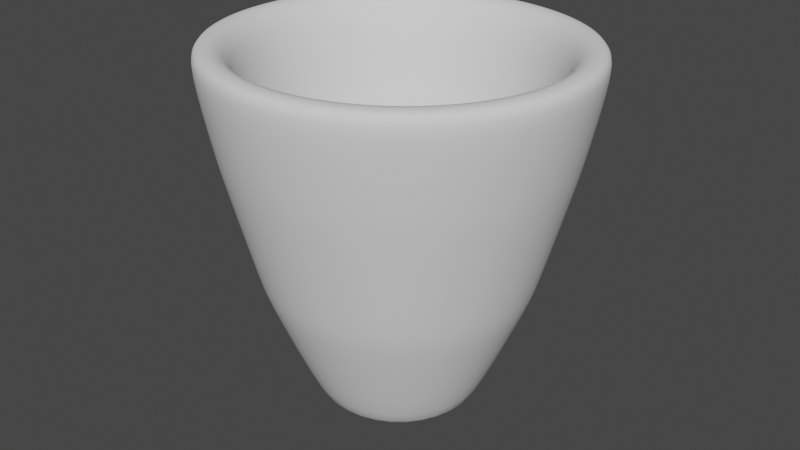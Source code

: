 # Source: m_mortier.blend  (saved by Blender 3.0.42; exported with 4.5.12 LTS)
import bpy
from mathutils import Matrix  # noqa: F401  (used for matrix-valued properties, if any)

bpy.ops.wm.read_factory_settings(use_empty=True)
scene = bpy.context.scene
scene.name = 'Scene'

# ---- world
world_world = bpy.data.worlds.new('World'); scene.world = world_world
world_world.use_nodes = True; world_world.node_tree.nodes.clear()
_N = world_world.node_tree.nodes; _L = world_world.node_tree.links
n0 = _N.new('ShaderNodeOutputWorld'); n0.name = 'World Output'; n0.location = (300, 300)
n1 = _N.new('ShaderNodeBackground'); n1.name = 'Background'; n1.location = (10, 300)
n1.inputs[0].default_value = (0.05088, 0.05088, 0.05088, 1.0)
_L.new(n1.outputs[0], n0.inputs[0])
n0.is_active_output = True
world_world.color = (0.05088, 0.05088, 0.05088)
world_world.use_sun_shadow = False
world_world.sun_shadow_jitter_overblur = 0.0

# ---- meshes
me_cylinder = bpy.data.meshes.new('Cylinder')
me_cylinder.from_pydata([(-2.974e-08, 1.896, -2.085), (0.37, 1.86, -2.085), (0.7257, 1.752, -2.085), (1.054, 1.577, -2.085), (1.341, 1.341, -2.085), (1.577, 1.054, -2.085), (1.752, 0.7257, -2.085), (1.86, 0.37, -2.085), (1.896, 1.321e-08, -2.085), (1.86, -0.37, -2.085), (1.752, -0.7257, -2.085), (1.577, -1.054, -2.085), (1.341, -1.341, -2.085), (1.054, -1.577, -2.085), (0.7257, -1.752, -2.085), (0.37, -1.86, -2.085), (-2.765e-08, -1.896, -2.085), (-0.37, -1.86, -2.085), (-0.7257, -1.752, -2.085), (-1.054, -1.577, -2.085), (-1.341, -1.341, -2.085), (-1.577, -1.054, -2.085), (-1.752, -0.7257, -2.085), (-1.86, -0.37, -2.085), (-1.896, 1.321e-08, -2.085), (-1.86, 0.37, -2.085), (-1.752, 0.7257, -2.085), (-1.577, 1.054, -2.085), (-1.341, 1.341, -2.085), (-1.054, 1.577, -2.085), (-0.7257, 1.752, -2.085), (-0.37, 1.86, -2.085), (-1.215e-07, 1.783, -0.6557), (0.3478, 1.749, -0.6557), (0.6823, 1.647, -0.6557), (0.9905, 1.482, -0.6557), (1.261, 1.261, -0.6557), (1.482, 0.9905, -0.6557), (1.647, 0.6823, -0.6557), (1.749, 0.3478, -0.6557), (1.783, 2.627e-09, -0.6557), (1.749, -0.3478, -0.6557), (1.647, -0.6823, -0.6557), (1.482, -0.9905, -0.6557), (1.261, -1.261, -0.6557), (0.9905, -1.482, -0.6557), (0.6823, -1.647, -0.6557), (0.3478, -1.749, -0.6557), (-1.196e-07, -1.783, -0.6557), (-0.3478, -1.749, -0.6557), (-0.6823, -1.647, -0.6557), (-0.9905, -1.482, -0.6557), (-1.261, -1.261, -0.6557), (-1.482, -0.9905, -0.6557), (-1.647, -0.6823, -0.6557), (-1.749, -0.3478, -0.6557), (-1.783, 2.627e-09, -0.6557), (-1.749, 0.3478, -0.6557), (-1.647, 0.6823, -0.6557), (-1.482, 0.9905, -0.6557), (-1.261, 1.261, -0.6557), (-0.9905, 1.482, -0.6557), (-0.6823, 1.647, -0.6557), (-0.3478, 1.749, -0.6557), (-1.57e-07, 1.48, 1.046), (0.2888, 1.452, 1.046), (0.5664, 1.367, 1.046), (0.8223, 1.231, 1.046), (1.047, 1.047, 1.046), (1.231, 0.8223, 1.046), (1.367, 0.5664, 1.046), (1.452, 0.2888, 1.046), (1.48, -1.922e-08, 1.046), (1.452, -0.2888, 1.046), (1.367, -0.5664, 1.046), (1.231, -0.8223, 1.046), (1.047, -1.047, 1.046), (0.8223, -1.231, 1.046), (0.5664, -1.367, 1.046), (0.2888, -1.452, 1.046), (-1.553e-07, -1.48, 1.046), (-0.2888, -1.452, 1.046), (-0.5664, -1.367, 1.046), (-0.8223, -1.231, 1.046), (-1.047, -1.047, 1.046), (-1.231, -0.8223, 1.046), (-1.367, -0.5664, 1.046), (-1.452, -0.2888, 1.046), (-1.48, -1.922e-08, 1.046), (-1.452, 0.2888, 1.046), (-1.367, 0.5664, 1.046), (-1.231, 0.8223, 1.046), (-1.047, 1.047, 1.046), (-0.8223, 1.231, 1.046), (-0.5664, 1.367, 1.046), (-0.2888, 1.452, 1.046), (-5.173e-08, 0.8788, 2.653), (-4.419e-08, 1.048, 2.542), (0.1714, 0.8619, 2.653), (0.2044, 1.028, 2.542), (0.3363, 0.8119, 2.653), (0.4009, 0.9679, 2.542), (0.4882, 0.7307, 2.653), (0.5821, 0.8711, 2.542), (0.6214, 0.6214, 2.653), (0.7408, 0.7408, 2.542), (0.7307, 0.4882, 2.653), (0.8711, 0.5821, 2.542), (0.8119, 0.3363, 2.653), (0.9679, 0.4009, 2.542), (0.8619, 0.1714, 2.653), (1.028, 0.2044, 2.542), (0.8788, 1.007e-07, 2.653), (1.048, 9.981e-08, 2.542), (0.8619, -0.1714, 2.653), (1.028, -0.2044, 2.542), (0.8119, -0.3363, 2.653), (0.9679, -0.4009, 2.542), (0.7307, -0.4882, 2.653), (0.8711, -0.5821, 2.542), (0.6214, -0.6214, 2.653), (0.7408, -0.7408, 2.542), (0.4882, -0.7307, 2.653), (0.5821, -0.8711, 2.542), (0.3363, -0.8119, 2.653), (0.4009, -0.9679, 2.542), (0.1714, -0.8619, 2.653), (0.2044, -1.028, 2.542), (-5.359e-08, -0.8788, 2.653), (-4.419e-08, -1.048, 2.542), (-0.1714, -0.8619, 2.653), (-0.2044, -1.028, 2.542), (-0.3363, -0.8119, 2.653), (-0.4009, -0.9679, 2.542), (-0.4882, -0.7307, 2.653), (-0.5821, -0.8711, 2.542), (-0.6214, -0.6214, 2.653), (-0.7408, -0.7408, 2.542), (-0.7307, -0.4882, 2.653), (-0.8711, -0.5821, 2.542), (-0.8119, -0.3363, 2.653), (-0.9679, -0.4009, 2.542), (-0.8619, -0.1714, 2.653), (-1.028, -0.2044, 2.542), (-0.8788, 1.025e-07, 2.653), (-1.048, 9.981e-08, 2.542), (-0.8619, 0.1714, 2.653), (-1.028, 0.2044, 2.542), (-0.8119, 0.3363, 2.653), (-0.9679, 0.4009, 2.542), (-0.7307, 0.4882, 2.653), (-0.8711, 0.5821, 2.542), (-0.6214, 0.6214, 2.653), (-0.7408, 0.7408, 2.542), (-0.4882, 0.7307, 2.653), (-0.5821, 0.8711, 2.542), (-0.3363, 0.8119, 2.653), (-0.4009, 0.9679, 2.542), (-0.1714, 0.8619, 2.653), (-0.2044, 1.028, 2.542), (-2.81e-08, 2.333, -2.085), (-2.264e-08, 2.429, -1.967), (0.474, 2.383, -1.967), (0.4551, 2.288, -2.085), (0.9297, 2.245, -1.967), (0.8927, 2.155, -2.085), (1.35, 2.02, -1.967), (1.296, 1.94, -2.085), (1.718, 1.718, -1.967), (1.649, 1.649, -2.085), (2.02, 1.35, -1.967), (1.94, 1.296, -2.085), (2.245, 0.9297, -1.967), (2.155, 0.8927, -2.085), (2.383, 0.474, -1.967), (2.288, 0.4551, -2.085), (2.429, 1.567e-08, -1.967), (2.333, 1.321e-08, -2.085), (2.383, -0.474, -1.967), (2.288, -0.4551, -2.085), (2.245, -0.9297, -1.967), (2.155, -0.8927, -2.085), (2.02, -1.35, -1.967), (1.94, -1.296, -2.085), (1.718, -1.718, -1.967), (1.649, -1.649, -2.085), (1.35, -2.02, -1.967), (1.296, -1.94, -2.085), (0.9297, -2.245, -1.967), (0.8927, -2.155, -2.085), (0.474, -2.383, -1.967), (0.4551, -2.288, -2.085), (-2.264e-08, -2.429, -1.967), (-2.765e-08, -2.333, -2.085), (-0.474, -2.383, -1.967), (-0.4551, -2.288, -2.085), (-0.9297, -2.245, -1.967), (-0.8927, -2.155, -2.085), (-1.35, -2.02, -1.967), (-1.296, -1.94, -2.085), (-1.718, -1.718, -1.967), (-1.649, -1.649, -2.085), (-2.02, -1.35, -1.967), (-1.94, -1.296, -2.085), (-2.245, -0.9297, -1.967), (-2.155, -0.8927, -2.085), (-2.383, -0.474, -1.967), (-2.288, -0.4551, -2.085), (-2.429, 1.567e-08, -1.967), (-2.333, 1.321e-08, -2.085), (-2.383, 0.474, -1.967), (-2.288, 0.4551, -2.085), (-2.245, 0.9297, -1.967), (-2.155, 0.8927, -2.085), (-2.02, 1.35, -1.967), (-1.94, 1.296, -2.085), (-1.718, 1.718, -1.967), (-1.649, 1.649, -2.085), (-1.35, 2.02, -1.967), (-1.296, 1.94, -2.085), (-0.9297, 2.245, -1.967), (-0.8927, 2.155, -2.085), (-0.474, 2.383, -1.967), (-0.4551, 2.288, -2.085), (3.418e-08, 2.135, -0.5816), (2.61e-08, 2.191, -0.8163), (0.4274, 2.149, -0.8163), (0.4166, 2.094, -0.5816), (0.8384, 2.024, -0.8163), (0.8172, 1.973, -0.5816), (1.217, 1.822, -0.8163), (1.186, 1.775, -0.5816), (1.549, 1.549, -0.8163), (1.51, 1.51, -0.5816), (1.822, 1.217, -0.8163), (1.775, 1.186, -0.5816), (2.024, 0.8384, -0.8163), (1.973, 0.8172, -0.5816), (2.149, 0.4274, -0.8163), (2.094, 0.4166, -0.5816), (2.191, 3.965e-08, -0.8163), (2.135, 4.437e-08, -0.5816), (2.149, -0.4274, -0.8163), (2.094, -0.4166, -0.5816), (2.024, -0.8384, -0.8163), (1.973, -0.8172, -0.5816), (1.822, -1.217, -0.8163), (1.775, -1.186, -0.5816), (1.549, -1.549, -0.8163), (1.51, -1.51, -0.5816), (1.217, -1.822, -0.8163), (1.186, -1.775, -0.5816), (0.8384, -2.024, -0.8163), (0.8172, -1.973, -0.5816), (0.4274, -2.149, -0.8163), (0.4166, -2.094, -0.5816), (2.61e-08, -2.191, -0.8163), (3.418e-08, -2.135, -0.5816), (-0.4274, -2.149, -0.8163), (-0.4166, -2.094, -0.5816), (-0.8384, -2.024, -0.8163), (-0.8172, -1.973, -0.5816), (-1.217, -1.822, -0.8163), (-1.186, -1.775, -0.5816), (-1.549, -1.549, -0.8163), (-1.51, -1.51, -0.5816), (-1.822, -1.217, -0.8163), (-1.775, -1.186, -0.5816), (-2.024, -0.8384, -0.8163), (-1.973, -0.8172, -0.5816), (-2.149, -0.4274, -0.8163), (-2.094, -0.4166, -0.5816), (-2.191, 3.965e-08, -0.8163), (-2.135, 4.437e-08, -0.5816), (-2.149, 0.4274, -0.8163), (-2.094, 0.4166, -0.5816), (-2.024, 0.8384, -0.8163), (-1.973, 0.8172, -0.5816), (-1.822, 1.217, -0.8163), (-1.775, 1.186, -0.5816), (-1.549, 1.549, -0.8163), (-1.51, 1.51, -0.5816), (-1.217, 1.822, -0.8163), (-1.186, 1.775, -0.5816), (-0.8384, 2.024, -0.8163), (-0.8172, 1.973, -0.5816), (-0.4274, 2.149, -0.8163), (-0.4166, 2.094, -0.5816), (6.682e-08, 1.672, 1.088), (7.221e-08, 1.751, 0.8608), (0.3416, 1.717, 0.8608), (0.3263, 1.64, 1.088), (0.6701, 1.618, 0.8608), (0.64, 1.545, 1.088), (0.9729, 1.456, 0.8608), (0.9291, 1.391, 1.088), (1.238, 1.238, 0.8608), (1.183, 1.183, 1.088), (1.456, 0.9729, 0.8608), (1.391, 0.9291, 1.088), (1.618, 0.6701, 0.8608), (1.545, 0.64, 1.088), (1.717, 0.3416, 0.8608), (1.64, 0.3263, 1.088), (1.751, 7.227e-08, 0.8608), (1.672, 7.632e-08, 1.088), (1.717, -0.3416, 0.8608), (1.64, -0.3263, 1.088), (1.618, -0.6701, 0.8608), (1.545, -0.64, 1.088), (1.456, -0.9729, 0.8608), (1.391, -0.9291, 1.088), (1.238, -1.238, 0.8608), (1.183, -1.183, 1.088), (0.9729, -1.456, 0.8608), (0.9291, -1.391, 1.088), (0.6701, -1.618, 0.8608), (0.64, -1.545, 1.088), (0.3416, -1.717, 0.8608), (0.3263, -1.64, 1.088), (7.221e-08, -1.751, 0.8608), (6.682e-08, -1.672, 1.088), (-0.3416, -1.717, 0.8608), (-0.3263, -1.64, 1.088), (-0.6701, -1.618, 0.8608), (-0.64, -1.545, 1.088), (-0.9729, -1.456, 0.8608), (-0.9291, -1.391, 1.088), (-1.238, -1.238, 0.8608), (-1.183, -1.183, 1.088), (-1.456, -0.9729, 0.8608), (-1.391, -0.9291, 1.088), (-1.618, -0.6701, 0.8608), (-1.545, -0.64, 1.088), (-1.717, -0.3416, 0.8608), (-1.64, -0.3263, 1.088), (-1.751, 7.227e-08, 0.8608), (-1.672, 7.632e-08, 1.088), (-1.717, 0.3416, 0.8608), (-1.64, 0.3263, 1.088), (-1.618, 0.6701, 0.8608), (-1.545, 0.64, 1.088), (-1.456, 0.9729, 0.8608), (-1.391, 0.9291, 1.088), (-1.238, 1.238, 0.8608), (-1.183, 1.183, 1.088), (-0.9729, 1.456, 0.8608), (-0.9291, 1.391, 1.088), (-0.6701, 1.618, 0.8608), (-0.64, 1.545, 1.088), (-0.3416, 1.717, 0.8608), (-0.3263, 1.64, 1.088)], [], [(351, 159, 97, 288), (293, 101, 103, 295), (295, 103, 105, 297), (297, 105, 107, 299), (299, 107, 109, 301), (301, 109, 111, 303), (303, 111, 113, 305), (305, 113, 115, 307), (307, 115, 117, 309), (309, 117, 119, 311), (311, 119, 121, 313), (313, 121, 123, 315), (315, 123, 125, 317), (317, 125, 127, 319), (319, 127, 129, 321), (321, 129, 131, 323), (323, 131, 133, 325), (325, 133, 135, 327), (327, 135, 137, 329), (329, 137, 139, 331), (331, 139, 141, 333), (333, 141, 143, 335), (335, 143, 145, 337), (337, 145, 147, 339), (339, 147, 149, 341), (341, 149, 151, 343), (343, 151, 153, 345), (345, 153, 155, 347), (347, 155, 157, 349), (349, 157, 159, 351), (288, 97, 99, 291), (161, 225, 226, 162), (291, 99, 101, 293), (2, 3, 35, 34), (222, 286, 225, 161), (164, 228, 230, 166), (166, 230, 232, 168), (168, 232, 234, 170), (170, 234, 236, 172), (172, 236, 238, 174), (174, 238, 240, 176), (176, 240, 242, 178), (178, 242, 244, 180), (180, 244, 246, 182), (182, 246, 248, 184), (184, 248, 250, 186), (186, 250, 252, 188), (188, 252, 254, 190), (190, 254, 256, 192), (192, 256, 258, 194), (194, 258, 260, 196), (196, 260, 262, 198), (198, 262, 264, 200), (200, 264, 266, 202), (202, 266, 268, 204), (204, 268, 270, 206), (206, 270, 272, 208), (208, 272, 274, 210), (210, 274, 276, 212), (212, 276, 278, 214), (214, 278, 280, 216), (216, 280, 282, 218), (218, 282, 284, 220), (220, 284, 286, 222), (287, 350, 289, 224), (162, 226, 228, 164), (59, 60, 92, 91), (29, 30, 62, 61), (16, 17, 49, 48), (3, 4, 36, 35), (30, 31, 63, 62), (17, 18, 50, 49), (4, 5, 37, 36), (31, 0, 32, 63), (18, 19, 51, 50), (5, 6, 38, 37), (19, 20, 52, 51), (6, 7, 39, 38), (20, 21, 53, 52), (7, 8, 40, 39), (21, 22, 54, 53), (8, 9, 41, 40), (22, 23, 55, 54), (9, 10, 42, 41), (23, 24, 56, 55), (10, 11, 43, 42), (24, 25, 57, 56), (11, 12, 44, 43), (25, 26, 58, 57), (12, 13, 45, 44), (26, 27, 59, 58), (13, 14, 46, 45), (0, 1, 33, 32), (27, 28, 60, 59), (14, 15, 47, 46), (1, 2, 34, 33), (28, 29, 61, 60), (15, 16, 48, 47), (64, 65, 66, 67, 68, 69, 70, 71, 72, 73, 74, 75, 76, 77, 78, 79, 80, 81, 82, 83, 84, 85, 86, 87, 88, 89, 90, 91, 92, 93, 94, 95), (46, 47, 79, 78), (33, 34, 66, 65), (60, 61, 93, 92), (47, 48, 80, 79), (34, 35, 67, 66), (61, 62, 94, 93), (48, 49, 81, 80), (35, 36, 68, 67), (62, 63, 95, 94), (49, 50, 82, 81), (36, 37, 69, 68), (63, 32, 64, 95), (50, 51, 83, 82), (37, 38, 70, 69), (51, 52, 84, 83), (38, 39, 71, 70), (52, 53, 85, 84), (39, 40, 72, 71), (53, 54, 86, 85), (40, 41, 73, 72), (54, 55, 87, 86), (41, 42, 74, 73), (55, 56, 88, 87), (42, 43, 75, 74), (56, 57, 89, 88), (43, 44, 76, 75), (57, 58, 90, 89), (44, 45, 77, 76), (58, 59, 91, 90), (45, 46, 78, 77), (32, 33, 65, 64), (0, 31, 223, 160), (31, 30, 221, 223), (30, 29, 219, 221), (29, 28, 217, 219), (28, 27, 215, 217), (27, 26, 213, 215), (26, 25, 211, 213), (25, 24, 209, 211), (24, 23, 207, 209), (23, 22, 205, 207), (22, 21, 203, 205), (21, 20, 201, 203), (20, 19, 199, 201), (19, 18, 197, 199), (18, 17, 195, 197), (17, 16, 193, 195), (16, 15, 191, 193), (15, 14, 189, 191), (14, 13, 187, 189), (13, 12, 185, 187), (12, 11, 183, 185), (11, 10, 181, 183), (10, 9, 179, 181), (9, 8, 177, 179), (8, 7, 175, 177), (7, 6, 173, 175), (6, 5, 171, 173), (5, 4, 169, 171), (4, 3, 167, 169), (3, 2, 165, 167), (2, 1, 163, 165), (1, 0, 160, 163), (224, 289, 290, 227), (285, 348, 350, 287), (283, 346, 348, 285), (281, 344, 346, 283), (279, 342, 344, 281), (277, 340, 342, 279), (275, 338, 340, 277), (273, 336, 338, 275), (271, 334, 336, 273), (269, 332, 334, 271), (267, 330, 332, 269), (265, 328, 330, 267), (263, 326, 328, 265), (261, 324, 326, 263), (259, 322, 324, 261), (257, 320, 322, 259), (255, 318, 320, 257), (253, 316, 318, 255), (251, 314, 316, 253), (249, 312, 314, 251), (247, 310, 312, 249), (245, 308, 310, 247), (243, 306, 308, 245), (241, 304, 306, 243), (239, 302, 304, 241), (237, 300, 302, 239), (235, 298, 300, 237), (233, 296, 298, 235), (231, 294, 296, 233), (229, 292, 294, 231), (227, 290, 292, 229), (161, 162, 163, 160), (99, 97, 96, 98), (162, 164, 165, 163), (101, 99, 98, 100), (164, 166, 167, 165), (103, 101, 100, 102), (166, 168, 169, 167), (105, 103, 102, 104), (168, 170, 171, 169), (107, 105, 104, 106), (170, 172, 173, 171), (109, 107, 106, 108), (172, 174, 175, 173), (111, 109, 108, 110), (174, 176, 177, 175), (113, 111, 110, 112), (176, 178, 179, 177), (115, 113, 112, 114), (178, 180, 181, 179), (117, 115, 114, 116), (180, 182, 183, 181), (119, 117, 116, 118), (182, 184, 185, 183), (121, 119, 118, 120), (184, 186, 187, 185), (123, 121, 120, 122), (186, 188, 189, 187), (125, 123, 122, 124), (188, 190, 191, 189), (127, 125, 124, 126), (190, 192, 193, 191), (129, 127, 126, 128), (192, 194, 195, 193), (131, 129, 128, 130), (194, 196, 197, 195), (133, 131, 130, 132), (196, 198, 199, 197), (135, 133, 132, 134), (198, 200, 201, 199), (137, 135, 134, 136), (200, 202, 203, 201), (139, 137, 136, 138), (202, 204, 205, 203), (141, 139, 138, 140), (204, 206, 207, 205), (143, 141, 140, 142), (206, 208, 209, 207), (145, 143, 142, 144), (208, 210, 211, 209), (147, 145, 144, 146), (210, 212, 213, 211), (149, 147, 146, 148), (212, 214, 215, 213), (151, 149, 148, 150), (214, 216, 217, 215), (153, 151, 150, 152), (216, 218, 219, 217), (155, 153, 152, 154), (218, 220, 221, 219), (157, 155, 154, 156), (220, 222, 223, 221), (159, 157, 156, 158), (222, 161, 160, 223), (97, 159, 158, 96), (287, 224, 225, 286), (285, 287, 286, 284), (283, 285, 284, 282), (281, 283, 282, 280), (279, 281, 280, 278), (277, 279, 278, 276), (275, 277, 276, 274), (273, 275, 274, 272), (271, 273, 272, 270), (269, 271, 270, 268), (267, 269, 268, 266), (265, 267, 266, 264), (263, 265, 264, 262), (261, 263, 262, 260), (259, 261, 260, 258), (257, 259, 258, 256), (255, 257, 256, 254), (253, 255, 254, 252), (251, 253, 252, 250), (249, 251, 250, 248), (247, 249, 248, 246), (245, 247, 246, 244), (243, 245, 244, 242), (241, 243, 242, 240), (239, 241, 240, 238), (237, 239, 238, 236), (235, 237, 236, 234), (233, 235, 234, 232), (231, 233, 232, 230), (229, 231, 230, 228), (227, 229, 228, 226), (224, 227, 226, 225), (351, 288, 289, 350), (349, 351, 350, 348), (347, 349, 348, 346), (345, 347, 346, 344), (343, 345, 344, 342), (341, 343, 342, 340), (339, 341, 340, 338), (337, 339, 338, 336), (335, 337, 336, 334), (333, 335, 334, 332), (331, 333, 332, 330), (329, 331, 330, 328), (327, 329, 328, 326), (325, 327, 326, 324), (323, 325, 324, 322), (321, 323, 322, 320), (319, 321, 320, 318), (317, 319, 318, 316), (315, 317, 316, 314), (313, 315, 314, 312), (311, 313, 312, 310), (309, 311, 310, 308), (307, 309, 308, 306), (305, 307, 306, 304), (303, 305, 304, 302), (301, 303, 302, 300), (299, 301, 300, 298), (297, 299, 298, 296), (295, 297, 296, 294), (293, 295, 294, 292), (291, 293, 292, 290), (288, 291, 290, 289), (98, 96, 158, 156, 154, 152, 150, 148, 146, 144, 142, 140, 138, 136, 134, 132, 130, 128, 126, 124, 122, 120, 118, 116, 114, 112, 110, 108, 106, 104, 102, 100)])
me_cylinder.polygons.foreach_set('use_smooth', [True] * 322)
_uv = me_cylinder.uv_layers.new(name='UVMap')
_uv.uv.foreach_set('vector', [0.03125, 0.8349, 0.03125, 0.9883, 0.0, 0.9883, 0.0, 0.8349, 0.9375, 0.8349, 0.9375, 0.9883, 0.9062, 0.9883, 0.9062, 0.8349, 0.9062, 0.8349, 0.9062, 0.9883, 0.875, 0.9883, 0.875, 0.8349, 0.875, 0.8349, 0.875, 0.9883, 0.8438, 0.9883, 0.8437, 0.8349, 0.8437, 0.8349, 0.8438, 0.9883, 0.8125, 0.9883, 0.8125, 0.8349, 0.8125, 0.8349, 0.8125, 0.9883, 0.7812, 0.9883, 0.7812, 0.8349, 0.7812, 0.8349, 0.7812, 0.9883, 0.75, 0.9883, 0.75, 0.8349, 0.75, 0.8349, 0.75, 0.9883, 0.7188, 0.9883, 0.7188, 0.8349, 0.7187, 0.8349, 0.7188, 0.9883, 0.6875, 0.9883, 0.6875, 0.8349, 0.6875, 0.8349, 0.6875, 0.9883, 0.6562, 0.9883, 0.6562, 0.8349, 0.6562, 0.8349, 0.6562, 0.9883, 0.625, 0.9883, 0.625, 0.8349, 0.625, 0.8349, 0.625, 0.9883, 0.5938, 0.9883, 0.5938, 0.8349, 0.5938, 0.8349, 0.5938, 0.9883, 0.5625, 0.9883, 0.5625, 0.8349, 0.5625, 0.8349, 0.5625, 0.9883, 0.5312, 0.9883, 0.5312, 0.8349, 0.5312, 0.8349, 0.5312, 0.9883, 0.5, 0.9883, 0.5, 0.8349, 0.5, 0.8349, 0.5, 0.9883, 0.4688, 0.9883, 0.4688, 0.8349, 0.4688, 0.8349, 0.4688, 0.9883, 0.4375, 0.9883, 0.4375, 0.8349, 0.4375, 0.8349, 0.4375, 0.9883, 0.4062, 0.9883, 0.4062, 0.8349, 0.4062, 0.8349, 0.4062, 0.9883, 0.375, 0.9883, 0.375, 0.8349, 0.375, 0.8349, 0.375, 0.9883, 0.3438, 0.9883, 0.3438, 0.8349, 0.3438, 0.8349, 0.3438, 0.9883, 0.3125, 0.9883, 0.3125, 0.8349, 0.3125, 0.8349, 0.3125, 0.9883, 0.2812, 0.9883, 0.2812, 0.8349, 0.2812, 0.8349, 0.2812, 0.9883, 0.25, 0.9883, 0.25, 0.8349, 0.25, 0.8349, 0.25, 0.9883, 0.2188, 0.9883, 0.2188, 0.8349, 0.2188, 0.8349, 0.2188, 0.9883, 0.1875, 0.9883, 0.1875, 0.8349, 0.1875, 0.8349, 0.1875, 0.9883, 0.1562, 0.9883, 0.1562, 0.8349, 0.1562, 0.8349, 0.1562, 0.9883, 0.125, 0.9883, 0.125, 0.8349, 0.125, 0.8349, 0.125, 0.9883, 0.09375, 0.9883, 0.09375, 0.8349, 0.09375, 0.8349, 0.09375, 0.9883, 0.0625, 0.9883, 0.0625, 0.8349, 0.0625, 0.8349, 0.0625, 0.9883, 0.03125, 0.9883, 0.03125, 0.8349, 1.0, 0.8349, 1.0, 0.9883, 0.9688, 0.9883, 0.9687, 0.8349, 1.0, 0.5125, 1.0, 0.6339, 0.9688, 0.6339, 0.9688, 0.5125, 0.9687, 0.8349, 0.9688, 0.9883, 0.9375, 0.9883, 0.9375, 0.8349, 0.821, 0.4214, 0.853, 0.4042, 0.853, 0.4042, 0.821, 0.4214, 0.03125, 0.5125, 0.03125, 0.6339, 0.0, 0.6339, 0.0, 0.5125, 0.9375, 0.5125, 0.9375, 0.6339, 0.9062, 0.6339, 0.9062, 0.5125, 0.9062, 0.5125, 0.9062, 0.6339, 0.875, 0.6339, 0.875, 0.5125, 0.875, 0.5125, 0.875, 0.6339, 0.8438, 0.6339, 0.8438, 0.5125, 0.8438, 0.5125, 0.8438, 0.6339, 0.8125, 0.6339, 0.8125, 0.5125, 0.8125, 0.5125, 0.8125, 0.6339, 0.7812, 0.6339, 0.7812, 0.5125, 0.7812, 0.5125, 0.7812, 0.6339, 0.75, 0.6339, 0.75, 0.5125, 0.75, 0.5125, 0.75, 0.6339, 0.7188, 0.6339, 0.7188, 0.5125, 0.7188, 0.5125, 0.7188, 0.6339, 0.6875, 0.6339, 0.6875, 0.5125, 0.6875, 0.5125, 0.6875, 0.6339, 0.6562, 0.6339, 0.6562, 0.5125, 0.6562, 0.5125, 0.6562, 0.6339, 0.625, 0.6339, 0.625, 0.5125, 0.625, 0.5125, 0.625, 0.6339, 0.5938, 0.6339, 0.5938, 0.5125, 0.5938, 0.5125, 0.5938, 0.6339, 0.5625, 0.6339, 0.5625, 0.5125, 0.5625, 0.5125, 0.5625, 0.6339, 0.5312, 0.6339, 0.5312, 0.5125, 0.5312, 0.5125, 0.5312, 0.6339, 0.5, 0.6339, 0.5, 0.5125, 0.5, 0.5125, 0.5, 0.6339, 0.4688, 0.6339, 0.4688, 0.5125, 0.4688, 0.5125, 0.4688, 0.6339, 0.4375, 0.6339, 0.4375, 0.5125, 0.4375, 0.5125, 0.4375, 0.6339, 0.4062, 0.6339, 0.4062, 0.5125, 0.4063, 0.5125, 0.4062, 0.6339, 0.375, 0.6339, 0.375, 0.5125, 0.375, 0.5125, 0.375, 0.6339, 0.3438, 0.6339, 0.3438, 0.5125, 0.3438, 0.5125, 0.3438, 0.6339, 0.3125, 0.6339, 0.3125, 0.5125, 0.3125, 0.5125, 0.3125, 0.6339, 0.2812, 0.6339, 0.2812, 0.5125, 0.2812, 0.5125, 0.2812, 0.6339, 0.25, 0.6339, 0.25, 0.5125, 0.25, 0.5125, 0.25, 0.6339, 0.2188, 0.6339, 0.2188, 0.5125, 0.2188, 0.5125, 0.2188, 0.6339, 0.1875, 0.6339, 0.1875, 0.5125, 0.1875, 0.5125, 0.1875, 0.6339, 0.1563, 0.6339, 0.1562, 0.5125, 0.1563, 0.5125, 0.1562, 0.6339, 0.125, 0.6339, 0.125, 0.5125, 0.125, 0.5125, 0.125, 0.6339, 0.09375, 0.6339, 0.09375, 0.5125, 0.09375, 0.5125, 0.09375, 0.6339, 0.0625, 0.6339, 0.0625, 0.5125, 0.0625, 0.5125, 0.0625, 0.6339, 0.03125, 0.6339, 0.03125, 0.5125, 0.03125, 0.6586, 0.03125, 0.8109, 0.0, 0.8109, 0.0, 0.6586, 0.9688, 0.5125, 0.9688, 0.6339, 0.9375, 0.6339, 0.9375, 0.5125, 0.5958, 0.353, 0.6188, 0.3812, 0.6188, 0.3812, 0.5958, 0.353, 0.647, 0.4042, 0.679, 0.4214, 0.679, 0.4214, 0.647, 0.4042, 0.75, 0.06452, 0.7138, 0.06809, 0.7138, 0.06809, 0.75, 0.06452, 0.853, 0.4042, 0.8812, 0.3812, 0.8812, 0.3812, 0.853, 0.4042, 0.679, 0.4214, 0.7138, 0.4319, 0.7138, 0.4319, 0.679, 0.4214, 0.7138, 0.06809, 0.679, 0.07864, 0.679, 0.07864, 0.7138, 0.06809, 0.8812, 0.3812, 0.9042, 0.353, 0.9042, 0.353, 0.8812, 0.3812, 0.7138, 0.4319, 0.75, 0.4355, 0.75, 0.4355, 0.7138, 0.4319, 0.679, 0.07864, 0.647, 0.09578, 0.647, 0.09578, 0.679, 0.07864, 0.9042, 0.353, 0.9214, 0.321, 0.9214, 0.321, 0.9042, 0.353, 0.647, 0.09578, 0.6188, 0.1188, 0.6188, 0.1188, 0.647, 0.09578, 0.9214, 0.321, 0.9319, 0.2862, 0.9319, 0.2862, 0.9214, 0.321, 0.6188, 0.1188, 0.5958, 0.147, 0.5958, 0.147, 0.6188, 0.1188, 0.9319, 0.2862, 0.9355, 0.25, 0.9355, 0.25, 0.9319, 0.2862, 0.5958, 0.147, 0.5786, 0.179, 0.5786, 0.179, 0.5958, 0.147, 0.9355, 0.25, 0.9319, 0.2138, 0.9319, 0.2138, 0.9355, 0.25, 0.5786, 0.179, 0.5681, 0.2138, 0.5681, 0.2138, 0.5786, 0.179, 0.9319, 0.2138, 0.9214, 0.179, 0.9214, 0.179, 0.9319, 0.2138, 0.5681, 0.2138, 0.5645, 0.25, 0.5645, 0.25, 0.5681, 0.2138, 0.9214, 0.179, 0.9042, 0.147, 0.9042, 0.147, 0.9214, 0.179, 0.5645, 0.25, 0.5681, 0.2862, 0.5681, 0.2862, 0.5645, 0.25, 0.9042, 0.147, 0.8812, 0.1188, 0.8812, 0.1188, 0.9042, 0.147, 0.5681, 0.2862, 0.5786, 0.321, 0.5786, 0.321, 0.5681, 0.2862, 0.8812, 0.1188, 0.853, 0.09578, 0.853, 0.09578, 0.8812, 0.1188, 0.5786, 0.321, 0.5958, 0.353, 0.5958, 0.353, 0.5786, 0.321, 0.853, 0.09578, 0.821, 0.07864, 0.821, 0.07864, 0.853, 0.09578, 0.75, 0.4355, 0.7862, 0.4319, 0.7862, 0.4319, 0.75, 0.4355, 0.5958, 0.353, 0.6188, 0.3812, 0.6188, 0.3812, 0.5958, 0.353, 0.821, 0.07864, 0.7862, 0.06809, 0.7862, 0.06809, 0.821, 0.07864, 0.7862, 0.4319, 0.821, 0.4214, 0.821, 0.4214, 0.7862, 0.4319, 0.6188, 0.3812, 0.647, 0.4042, 0.647, 0.4042, 0.6188, 0.3812, 0.7862, 0.06809, 0.75, 0.06452, 0.75, 0.06452, 0.7862, 0.06809, 0.75, 0.4355, 0.7862, 0.4319, 0.821, 0.4214, 0.853, 0.4042, 0.8812, 0.3812, 0.9042, 0.353, 0.9214, 0.321, 0.9319, 0.2862, 0.9355, 0.25, 0.9319, 0.2138, 0.9214, 0.179, 0.9042, 0.147, 0.8812, 0.1188, 0.853, 0.09578, 0.821, 0.07864, 0.7862, 0.06809, 0.75, 0.06452, 0.7138, 0.06809, 0.679, 0.07864, 0.647, 0.09578, 0.6188, 0.1188, 0.5958, 0.147, 0.5786, 0.179, 0.5681, 0.2138, 0.5645, 0.25, 0.5681, 0.2862, 0.5786, 0.321, 0.5958, 0.353, 0.6188, 0.3812, 0.647, 0.4042, 0.679, 0.4214, 0.7138, 0.4319, 0.821, 0.07864, 0.7862, 0.06809, 0.7862, 0.06809, 0.821, 0.07864, 0.7862, 0.4319, 0.821, 0.4214, 0.821, 0.4214, 0.7862, 0.4319, 0.6188, 0.3812, 0.647, 0.4042, 0.647, 0.4042, 0.6188, 0.3812, 0.7862, 0.06809, 0.75, 0.06452, 0.75, 0.06452, 0.7862, 0.06809, 0.821, 0.4214, 0.853, 0.4042, 0.853, 0.4042, 0.821, 0.4214, 0.647, 0.4042, 0.679, 0.4214, 0.679, 0.4214, 0.647, 0.4042, 0.75, 0.06452, 0.7138, 0.06809, 0.7138, 0.06809, 0.75, 0.06452, 0.853, 0.4042, 0.8812, 0.3812, 0.8812, 0.3812, 0.853, 0.4042, 0.679, 0.4214, 0.7138, 0.4319, 0.7138, 0.4319, 0.679, 0.4214, 0.7138, 0.06809, 0.679, 0.07864, 0.679, 0.07864, 0.7138, 0.06809, 0.8812, 0.3812, 0.9042, 0.353, 0.9042, 0.353, 0.8812, 0.3812, 0.7138, 0.4319, 0.75, 0.4355, 0.75, 0.4355, 0.7138, 0.4319, 0.679, 0.07864, 0.647, 0.09578, 0.647, 0.09578, 0.679, 0.07864, 0.9042, 0.353, 0.9214, 0.321, 0.9214, 0.321, 0.9042, 0.353, 0.647, 0.09578, 0.6188, 0.1188, 0.6188, 0.1188, 0.647, 0.09578, 0.9214, 0.321, 0.9319, 0.2862, 0.9319, 0.2862, 0.9214, 0.321, 0.6188, 0.1188, 0.5958, 0.147, 0.5958, 0.147, 0.6188, 0.1188, 0.9319, 0.2862, 0.9355, 0.25, 0.9355, 0.25, 0.9319, 0.2862, 0.5958, 0.147, 0.5786, 0.179, 0.5786, 0.179, 0.5958, 0.147, 0.9355, 0.25, 0.9319, 0.2138, 0.9319, 0.2138, 0.9355, 0.25, 0.5786, 0.179, 0.5681, 0.2138, 0.5681, 0.2138, 0.5786, 0.179, 0.9319, 0.2138, 0.9214, 0.179, 0.9214, 0.179, 0.9319, 0.2138, 0.5681, 0.2138, 0.5645, 0.25, 0.5645, 0.25, 0.5681, 0.2138, 0.9214, 0.179, 0.9042, 0.147, 0.9042, 0.147, 0.9214, 0.179, 0.5645, 0.25, 0.5681, 0.2862, 0.5681, 0.2862, 0.5645, 0.25, 0.9042, 0.147, 0.8812, 0.1188, 0.8812, 0.1188, 0.9042, 0.147, 0.5681, 0.2862, 0.5786, 0.321, 0.5786, 0.321, 0.5681, 0.2862, 0.8812, 0.1188, 0.853, 0.09578, 0.853, 0.09578, 0.8812, 0.1188, 0.5786, 0.321, 0.5958, 0.353, 0.5958, 0.353, 0.5786, 0.321, 0.853, 0.09578, 0.821, 0.07864, 0.821, 0.07864, 0.853, 0.09578, 0.75, 0.4355, 0.7862, 0.4319, 0.7862, 0.4319, 0.75, 0.4355, 0.75, 0.4355, 0.7138, 0.4319, 0.7055, 0.4738, 0.75, 0.4781, 0.7138, 0.4319, 0.679, 0.4214, 0.6627, 0.4608, 0.7055, 0.4738, 0.679, 0.4214, 0.647, 0.4042, 0.6232, 0.4397, 0.6627, 0.4608, 0.647, 0.4042, 0.6188, 0.3812, 0.5887, 0.4113, 0.6232, 0.4397, 0.6188, 0.3812, 0.5958, 0.353, 0.5603, 0.3768, 0.5887, 0.4113, 0.5958, 0.353, 0.5786, 0.321, 0.5392, 0.3373, 0.5603, 0.3768, 0.5786, 0.321, 0.5681, 0.2862, 0.5262, 0.2945, 0.5392, 0.3373, 0.5681, 0.2862, 0.5645, 0.25, 0.5219, 0.25, 0.5262, 0.2945, 0.5645, 0.25, 0.5681, 0.2138, 0.5262, 0.2055, 0.5219, 0.25, 0.5681, 0.2138, 0.5786, 0.179, 0.5392, 0.1627, 0.5262, 0.2055, 0.5786, 0.179, 0.5958, 0.147, 0.5603, 0.1232, 0.5392, 0.1627, 0.5958, 0.147, 0.6188, 0.1188, 0.5887, 0.08868, 0.5603, 0.1232, 0.6188, 0.1188, 0.647, 0.09578, 0.6232, 0.0603, 0.5887, 0.08868, 0.647, 0.09578, 0.679, 0.07864, 0.6627, 0.03922, 0.6232, 0.0603, 0.679, 0.07864, 0.7138, 0.06809, 0.7055, 0.02624, 0.6627, 0.03922, 0.7138, 0.06809, 0.75, 0.06452, 0.75, 0.02186, 0.7055, 0.02624, 0.75, 0.06452, 0.7862, 0.06809, 0.7945, 0.02624, 0.75, 0.02186, 0.7862, 0.06809, 0.821, 0.07864, 0.8373, 0.03922, 0.7945, 0.02624, 0.821, 0.07864, 0.853, 0.09578, 0.8768, 0.0603, 0.8373, 0.03922, 0.853, 0.09578, 0.8812, 0.1188, 0.9113, 0.08868, 0.8768, 0.0603, 0.8812, 0.1188, 0.9042, 0.147, 0.9397, 0.1232, 0.9113, 0.08868, 0.9042, 0.147, 0.9214, 0.179, 0.9608, 0.1627, 0.9397, 0.1232, 0.9214, 0.179, 0.9319, 0.2138, 0.9738, 0.2055, 0.9608, 0.1627, 0.9319, 0.2138, 0.9355, 0.25, 0.9781, 0.25, 0.9738, 0.2055, 0.9355, 0.25, 0.9319, 0.2862, 0.9738, 0.2945, 0.9781, 0.25, 0.9319, 0.2862, 0.9214, 0.321, 0.9608, 0.3373, 0.9738, 0.2945, 0.9214, 0.321, 0.9042, 0.353, 0.9397, 0.3768, 0.9608, 0.3373, 0.9042, 0.353, 0.8812, 0.3812, 0.9113, 0.4113, 0.9397, 0.3768, 0.8812, 0.3812, 0.853, 0.4042, 0.8768, 0.4397, 0.9113, 0.4113, 0.853, 0.4042, 0.821, 0.4214, 0.8373, 0.4608, 0.8768, 0.4397, 0.821, 0.4214, 0.7862, 0.4319, 0.7945, 0.4738, 0.8373, 0.4608, 0.7862, 0.4319, 0.75, 0.4355, 0.75, 0.4781, 0.7945, 0.4738, 1.0, 0.6586, 1.0, 0.8109, 0.9687, 0.8109, 0.9688, 0.6586, 0.0625, 0.6586, 0.0625, 0.8109, 0.03125, 0.8109, 0.03125, 0.6586, 0.09375, 0.6586, 0.09375, 0.8109, 0.0625, 0.8109, 0.0625, 0.6586, 0.125, 0.6586, 0.125, 0.8109, 0.09375, 0.8109, 0.09375, 0.6586, 0.1562, 0.6586, 0.1562, 0.8109, 0.125, 0.8109, 0.125, 0.6586, 0.1875, 0.6586, 0.1875, 0.8109, 0.1562, 0.8109, 0.1562, 0.6586, 0.2188, 0.6586, 0.2188, 0.8109, 0.1875, 0.8109, 0.1875, 0.6586, 0.25, 0.6586, 0.25, 0.8109, 0.2188, 0.8109, 0.2188, 0.6586, 0.2812, 0.6586, 0.2812, 0.8109, 0.25, 0.8109, 0.25, 0.6586, 0.3125, 0.6586, 0.3125, 0.8109, 0.2812, 0.8109, 0.2812, 0.6586, 0.3438, 0.6586, 0.3438, 0.8109, 0.3125, 0.8109, 0.3125, 0.6586, 0.375, 0.6586, 0.375, 0.8109, 0.3438, 0.8109, 0.3438, 0.6586, 0.4062, 0.6586, 0.4062, 0.8109, 0.375, 0.8109, 0.375, 0.6586, 0.4375, 0.6586, 0.4375, 0.8109, 0.4062, 0.8109, 0.4062, 0.6586, 0.4688, 0.6586, 0.4688, 0.8109, 0.4375, 0.8109, 0.4375, 0.6586, 0.5, 0.6586, 0.5, 0.8109, 0.4688, 0.8109, 0.4688, 0.6586, 0.5312, 0.6586, 0.5312, 0.8109, 0.5, 0.8109, 0.5, 0.6586, 0.5625, 0.6586, 0.5625, 0.8109, 0.5312, 0.8109, 0.5312, 0.6586, 0.5938, 0.6586, 0.5938, 0.8109, 0.5625, 0.8109, 0.5625, 0.6586, 0.625, 0.6586, 0.625, 0.8109, 0.5938, 0.8109, 0.5938, 0.6586, 0.6562, 0.6586, 0.6562, 0.8109, 0.625, 0.8109, 0.625, 0.6586, 0.6875, 0.6586, 0.6875, 0.8109, 0.6562, 0.8109, 0.6562, 0.6586, 0.7188, 0.6586, 0.7188, 0.8109, 0.6875, 0.8109, 0.6875, 0.6586, 0.75, 0.6586, 0.75, 0.8109, 0.7188, 0.8109, 0.7188, 0.6586, 0.7812, 0.6586, 0.7812, 0.8109, 0.75, 0.8109, 0.75, 0.6586, 0.8125, 0.6586, 0.8125, 0.8109, 0.7812, 0.8109, 0.7812, 0.6586, 0.8437, 0.6586, 0.8437, 0.8109, 0.8125, 0.8109, 0.8125, 0.6586, 0.875, 0.6586, 0.875, 0.8109, 0.8437, 0.8109, 0.8438, 0.6586, 0.9062, 0.6586, 0.9062, 0.8109, 0.875, 0.8109, 0.875, 0.6586, 0.9375, 0.6586, 0.9375, 0.8109, 0.9062, 0.8109, 0.9062, 0.6586, 0.9688, 0.6586, 0.9688, 0.8109, 0.9375, 0.8109, 0.9375, 0.6586, 0.7502, 0.49, 0.7966, 0.4854, 0.7945, 0.4738, 0.75, 0.4781, 0.2968, 0.4854, 0.25, 0.49, 0.25, 0.4609, 0.2911, 0.4569, 0.797, 0.4853, 0.8416, 0.4718, 0.8373, 0.4608, 0.7945, 0.4738, 0.3418, 0.4717, 0.2968, 0.4854, 0.2911, 0.4569, 0.3307, 0.4449, 0.8421, 0.4716, 0.8831, 0.4497, 0.8768, 0.4397, 0.8373, 0.4608, 0.3833, 0.4496, 0.3418, 0.4717, 0.3307, 0.4449, 0.3672, 0.4254, 0.8835, 0.4494, 0.9195, 0.4199, 0.9113, 0.4113, 0.8768, 0.4397, 0.4197, 0.4197, 0.3833, 0.4496, 0.3672, 0.4254, 0.3991, 0.3991, 0.9199, 0.4195, 0.9494, 0.3835, 0.9397, 0.3768, 0.9113, 0.4113, 0.4496, 0.3833, 0.4197, 0.4197, 0.3991, 0.3991, 0.4254, 0.3672, 0.9497, 0.3831, 0.9716, 0.3421, 0.9608, 0.3373, 0.9397, 0.3768, 0.4717, 0.3418, 0.4496, 0.3833, 0.4254, 0.3672, 0.4449, 0.3307, 0.9718, 0.3416, 0.9853, 0.297, 0.9738, 0.2945, 0.9608, 0.3373, 0.4854, 0.2968, 0.4717, 0.3418, 0.4449, 0.3307, 0.4569, 0.2911, 0.9854, 0.2966, 0.99, 0.2502, 0.9781, 0.25, 0.9738, 0.2945, 0.49, 0.25, 0.4854, 0.2968, 0.4569, 0.2911, 0.4609, 0.25, 0.99, 0.2498, 0.9854, 0.2034, 0.9738, 0.2055, 0.9781, 0.25, 0.4854, 0.2032, 0.49, 0.25, 0.4609, 0.25, 0.4569, 0.2089, 0.9853, 0.203, 0.9718, 0.1584, 0.9608, 0.1627, 0.9738, 0.2055, 0.4717, 0.1582, 0.4854, 0.2032, 0.4569, 0.2089, 0.4449, 0.1693, 0.9716, 0.1579, 0.9497, 0.1169, 0.9397, 0.1232, 0.9608, 0.1627, 0.4496, 0.1167, 0.4717, 0.1582, 0.4449, 0.1693, 0.4254, 0.1328, 0.9494, 0.1165, 0.9199, 0.08048, 0.9113, 0.08868, 0.9397, 0.1232, 0.4197, 0.08029, 0.4496, 0.1167, 0.4254, 0.1328, 0.3991, 0.1009, 0.9195, 0.08015, 0.8835, 0.0506, 0.8768, 0.0603, 0.9113, 0.08868, 0.3833, 0.05045, 0.4197, 0.08029, 0.3991, 0.1009, 0.3672, 0.07464, 0.8831, 0.05034, 0.8421, 0.02838, 0.8373, 0.03922, 0.8768, 0.0603, 0.3418, 0.02827, 0.3833, 0.05045, 0.3672, 0.07464, 0.3307, 0.05515, 0.8416, 0.0282, 0.797, 0.01468, 0.7945, 0.02624, 0.8373, 0.03922, 0.2968, 0.01461, 0.3418, 0.02827, 0.3307, 0.05515, 0.2911, 0.04314, 0.7966, 0.01459, 0.7502, 0.01002, 0.75, 0.02186, 0.7945, 0.02624, 0.25, 0.01, 0.2968, 0.01461, 0.2911, 0.04314, 0.25, 0.03909, 0.7498, 0.01002, 0.7034, 0.01459, 0.7055, 0.02624, 0.75, 0.02186, 0.2032, 0.01461, 0.25, 0.01, 0.25, 0.03909, 0.2089, 0.04314, 0.703, 0.01468, 0.6584, 0.0282, 0.6627, 0.03922, 0.7055, 0.02624, 0.1582, 0.02827, 0.2032, 0.01461, 0.2089, 0.04314, 0.1693, 0.05515, 0.6579, 0.02838, 0.6169, 0.05034, 0.6232, 0.0603, 0.6627, 0.03922, 0.1167, 0.05045, 0.1582, 0.02827, 0.1693, 0.05515, 0.1328, 0.07464, 0.6165, 0.0506, 0.5805, 0.08015, 0.5887, 0.08868, 0.6232, 0.0603, 0.08029, 0.08029, 0.1167, 0.05045, 0.1328, 0.07464, 0.1009, 0.1009, 0.5801, 0.08048, 0.5506, 0.1165, 0.5603, 0.1232, 0.5887, 0.08868, 0.05045, 0.1167, 0.08029, 0.08029, 0.1009, 0.1009, 0.07464, 0.1328, 0.5503, 0.1169, 0.5284, 0.1579, 0.5392, 0.1627, 0.5603, 0.1232, 0.02827, 0.1582, 0.05045, 0.1167, 0.07464, 0.1328, 0.05515, 0.1693, 0.5282, 0.1584, 0.5147, 0.203, 0.5262, 0.2055, 0.5392, 0.1627, 0.01461, 0.2032, 0.02827, 0.1582, 0.05515, 0.1693, 0.04314, 0.2089, 0.5146, 0.2034, 0.51, 0.2498, 0.5219, 0.25, 0.5262, 0.2055, 0.01, 0.25, 0.01461, 0.2032, 0.04314, 0.2089, 0.03909, 0.25, 0.51, 0.2502, 0.5146, 0.2966, 0.5262, 0.2945, 0.5219, 0.25, 0.01461, 0.2968, 0.01, 0.25, 0.03909, 0.25, 0.04314, 0.2911, 0.5147, 0.297, 0.5282, 0.3416, 0.5392, 0.3373, 0.5262, 0.2945, 0.02827, 0.3418, 0.01461, 0.2968, 0.04314, 0.2911, 0.05515, 0.3307, 0.5284, 0.3421, 0.5503, 0.3831, 0.5603, 0.3768, 0.5392, 0.3373, 0.05045, 0.3833, 0.02827, 0.3418, 0.05515, 0.3307, 0.07464, 0.3672, 0.5506, 0.3835, 0.5801, 0.4195, 0.5887, 0.4113, 0.5603, 0.3768, 0.08029, 0.4197, 0.05045, 0.3833, 0.07464, 0.3672, 0.1009, 0.3991, 0.5805, 0.4199, 0.6165, 0.4494, 0.6232, 0.4397, 0.5887, 0.4113, 0.1167, 0.4496, 0.08029, 0.4197, 0.1009, 0.3991, 0.1328, 0.4254, 0.6169, 0.4497, 0.6579, 0.4716, 0.6627, 0.4608, 0.6232, 0.4397, 0.1582, 0.4717, 0.1167, 0.4496, 0.1328, 0.4254, 0.1693, 0.4449, 0.6584, 0.4718, 0.703, 0.4853, 0.7055, 0.4738, 0.6627, 0.4608, 0.2032, 0.4854, 0.1582, 0.4717, 0.1693, 0.4449, 0.2089, 0.4569, 0.7034, 0.4854, 0.7498, 0.49, 0.75, 0.4781, 0.7055, 0.4738, 0.25, 0.49, 0.2032, 0.4854, 0.2089, 0.4569, 0.25, 0.4609, 0.03125, 0.6586, 0.0, 0.6586, 0.0, 0.6339, 0.03125, 0.6339, 0.0625, 0.6586, 0.03125, 0.6586, 0.03125, 0.6339, 0.0625, 0.6339, 0.09375, 0.6586, 0.0625, 0.6586, 0.0625, 0.6339, 0.09375, 0.6339, 0.125, 0.6586, 0.09375, 0.6586, 0.09375, 0.6339, 0.125, 0.6339, 0.1562, 0.6586, 0.125, 0.6586, 0.125, 0.6339, 0.1562, 0.6339, 0.1875, 0.6586, 0.1562, 0.6586, 0.1563, 0.6339, 0.1875, 0.6339, 0.2188, 0.6586, 0.1875, 0.6586, 0.1875, 0.6339, 0.2188, 0.6339, 0.25, 0.6586, 0.2188, 0.6586, 0.2188, 0.6339, 0.25, 0.6339, 0.2812, 0.6586, 0.25, 0.6586, 0.25, 0.6339, 0.2812, 0.6339, 0.3125, 0.6586, 0.2812, 0.6586, 0.2812, 0.6339, 0.3125, 0.6339, 0.3438, 0.6586, 0.3125, 0.6586, 0.3125, 0.6339, 0.3438, 0.6339, 0.375, 0.6586, 0.3438, 0.6586, 0.3438, 0.6339, 0.375, 0.6339, 0.4062, 0.6586, 0.375, 0.6586, 0.375, 0.6339, 0.4062, 0.6339, 0.4375, 0.6586, 0.4062, 0.6586, 0.4062, 0.6339, 0.4375, 0.6339, 0.4688, 0.6586, 0.4375, 0.6586, 0.4375, 0.6339, 0.4688, 0.6339, 0.5, 0.6586, 0.4688, 0.6586, 0.4688, 0.6339, 0.5, 0.6339, 0.5312, 0.6586, 0.5, 0.6586, 0.5, 0.6339, 0.5312, 0.6339, 0.5625, 0.6586, 0.5312, 0.6586, 0.5312, 0.6339, 0.5625, 0.6339, 0.5938, 0.6586, 0.5625, 0.6586, 0.5625, 0.6339, 0.5938, 0.6339, 0.625, 0.6586, 0.5938, 0.6586, 0.5938, 0.6339, 0.625, 0.6339, 0.6562, 0.6586, 0.625, 0.6586, 0.625, 0.6339, 0.6562, 0.6339, 0.6875, 0.6586, 0.6562, 0.6586, 0.6562, 0.6339, 0.6875, 0.6339, 0.7188, 0.6586, 0.6875, 0.6586, 0.6875, 0.6339, 0.7188, 0.6339, 0.75, 0.6586, 0.7188, 0.6586, 0.7188, 0.6339, 0.75, 0.6339, 0.7812, 0.6586, 0.75, 0.6586, 0.75, 0.6339, 0.7812, 0.6339, 0.8125, 0.6586, 0.7812, 0.6586, 0.7812, 0.6339, 0.8125, 0.6339, 0.8437, 0.6586, 0.8125, 0.6586, 0.8125, 0.6339, 0.8438, 0.6339, 0.875, 0.6586, 0.8438, 0.6586, 0.8438, 0.6339, 0.875, 0.6339, 0.9062, 0.6586, 0.875, 0.6586, 0.875, 0.6339, 0.9062, 0.6339, 0.9375, 0.6586, 0.9062, 0.6586, 0.9062, 0.6339, 0.9375, 0.6339, 0.9688, 0.6586, 0.9375, 0.6586, 0.9375, 0.6339, 0.9688, 0.6339, 1.0, 0.6586, 0.9688, 0.6586, 0.9688, 0.6339, 1.0, 0.6339, 0.03125, 0.8349, 0.0, 0.8349, 0.0, 0.8109, 0.03125, 0.8109, 0.0625, 0.8349, 0.03125, 0.8349, 0.03125, 0.8109, 0.0625, 0.8109, 0.09375, 0.8349, 0.0625, 0.8349, 0.0625, 0.8109, 0.09375, 0.8109, 0.125, 0.8349, 0.09375, 0.8349, 0.09375, 0.8109, 0.125, 0.8109, 0.1562, 0.8349, 0.125, 0.8349, 0.125, 0.8109, 0.1562, 0.8109, 0.1875, 0.8349, 0.1562, 0.8349, 0.1562, 0.8109, 0.1875, 0.8109, 0.2188, 0.8349, 0.1875, 0.8349, 0.1875, 0.8109, 0.2188, 0.8109, 0.25, 0.8349, 0.2188, 0.8349, 0.2188, 0.8109, 0.25, 0.8109, 0.2812, 0.8349, 0.25, 0.8349, 0.25, 0.8109, 0.2812, 0.8109, 0.3125, 0.8349, 0.2812, 0.8349, 0.2812, 0.8109, 0.3125, 0.8109, 0.3438, 0.8349, 0.3125, 0.8349, 0.3125, 0.8109, 0.3438, 0.8109, 0.375, 0.8349, 0.3438, 0.8349, 0.3438, 0.8109, 0.375, 0.8109, 0.4062, 0.8349, 0.375, 0.8349, 0.375, 0.8109, 0.4062, 0.8109, 0.4375, 0.8349, 0.4062, 0.8349, 0.4062, 0.8109, 0.4375, 0.8109, 0.4688, 0.8349, 0.4375, 0.8349, 0.4375, 0.8109, 0.4688, 0.8109, 0.5, 0.8349, 0.4688, 0.8349, 0.4688, 0.8109, 0.5, 0.8109, 0.5312, 0.8349, 0.5, 0.8349, 0.5, 0.8109, 0.5312, 0.8109, 0.5625, 0.8349, 0.5312, 0.8349, 0.5312, 0.8109, 0.5625, 0.8109, 0.5938, 0.8349, 0.5625, 0.8349, 0.5625, 0.8109, 0.5938, 0.8109, 0.625, 0.8349, 0.5938, 0.8349, 0.5938, 0.8109, 0.625, 0.8109, 0.6562, 0.8349, 0.625, 0.8349, 0.625, 0.8109, 0.6562, 0.8109, 0.6875, 0.8349, 0.6562, 0.8349, 0.6562, 0.8109, 0.6875, 0.8109, 0.7187, 0.8349, 0.6875, 0.8349, 0.6875, 0.8109, 0.7188, 0.8109, 0.75, 0.8349, 0.7188, 0.8349, 0.7188, 0.8109, 0.75, 0.8109, 0.7812, 0.8349, 0.75, 0.8349, 0.75, 0.8109, 0.7812, 0.8109, 0.8125, 0.8349, 0.7812, 0.8349, 0.7812, 0.8109, 0.8125, 0.8109, 0.8437, 0.8349, 0.8125, 0.8349, 0.8125, 0.8109, 0.8437, 0.8109, 0.875, 0.8349, 0.8437, 0.8349, 0.8437, 0.8109, 0.875, 0.8109, 0.9062, 0.8349, 0.875, 0.8349, 0.875, 0.8109, 0.9062, 0.8109, 0.9375, 0.8349, 0.9062, 0.8349, 0.9062, 0.8109, 0.9375, 0.8109, 0.9687, 0.8349, 0.9375, 0.8349, 0.9375, 0.8109, 0.9688, 0.8109, 1.0, 0.8349, 0.9687, 0.8349, 0.9687, 0.8109, 1.0, 0.8109, 0.2911, 0.4569, 0.25, 0.4609, 0.2089, 0.4569, 0.1693, 0.4449, 0.1328, 0.4254, 0.1009, 0.3991, 0.07464, 0.3672, 0.05515, 0.3307, 0.04314, 0.2911, 0.03909, 0.25, 0.04314, 0.2089, 0.05515, 0.1693, 0.07464, 0.1328, 0.1009, 0.1009, 0.1328, 0.07464, 0.1693, 0.05515, 0.2089, 0.04314, 0.25, 0.03909, 0.2911, 0.04314, 0.3307, 0.05515, 0.3672, 0.07464, 0.3991, 0.1009, 0.4254, 0.1328, 0.4449, 0.1693, 0.4569, 0.2089, 0.4609, 0.25, 0.4569, 0.2911, 0.4449, 0.3307, 0.4254, 0.3672, 0.3991, 0.3991, 0.3672, 0.4254, 0.3307, 0.4449])
me_cylinder.update()

# ---- objects
ob_m_mortier = bpy.data.objects.new('m_mortier', me_cylinder)

# ---- transforms, parenting, visibility, modifiers, constraints
ob_m_mortier.location = (5.131, -1.306, 0.0)
ob_m_mortier.rotation_euler = (3.13, -0.0, 0.0)
ob_m_mortier.scale = (0.8391, 0.8391, 0.8391)
_m = ob_m_mortier.modifiers.new('Subdivision', 'SUBSURF')

# ---- collection membership
scene.collection.objects.link(ob_m_mortier)

# ---- scene / render settings (as saved in the file)
scene.frame_start = 1; scene.frame_end = 250; scene.frame_set(1)
scene.render.engine = 'BLENDER_EEVEE_NEXT'
scene.cycles.sampling_pattern = 'TABULATED_SOBOL'
scene.cycles.use_light_tree = False
scene.view_settings.view_transform = 'Filmic'
bpy.context.view_layer.update()

# ---- added for rendering (the .blend has no active camera and no usable light): camera, sun
cam_auto = bpy.data.cameras.new('AutoCamera')
cam_auto.lens = 50.0
cam_auto.sensor_width = 36.0
cam_auto.clip_end = 1000.0
ob_auto_camera = bpy.data.objects.new('AutoCamera', cam_auto)
scene.collection.objects.link(ob_auto_camera)
ob_auto_camera.location = (11.6595, -9.14382, 4.98471)
ob_auto_camera.rotation_euler = (1.09748, -7.21219e-08, 0.694738)
scene.camera = ob_auto_camera
light_auto_sun = bpy.data.lights.new('AutoSun', 'SUN')
light_auto_sun.energy = 3.0
light_auto_sun.angle = 0.0523599
ob_auto_sun = bpy.data.objects.new('AutoSun', light_auto_sun)
scene.collection.objects.link(ob_auto_sun)
ob_auto_sun.rotation_euler = (0.872665, 0.174533, 0.523599)
bpy.context.view_layer.update()

